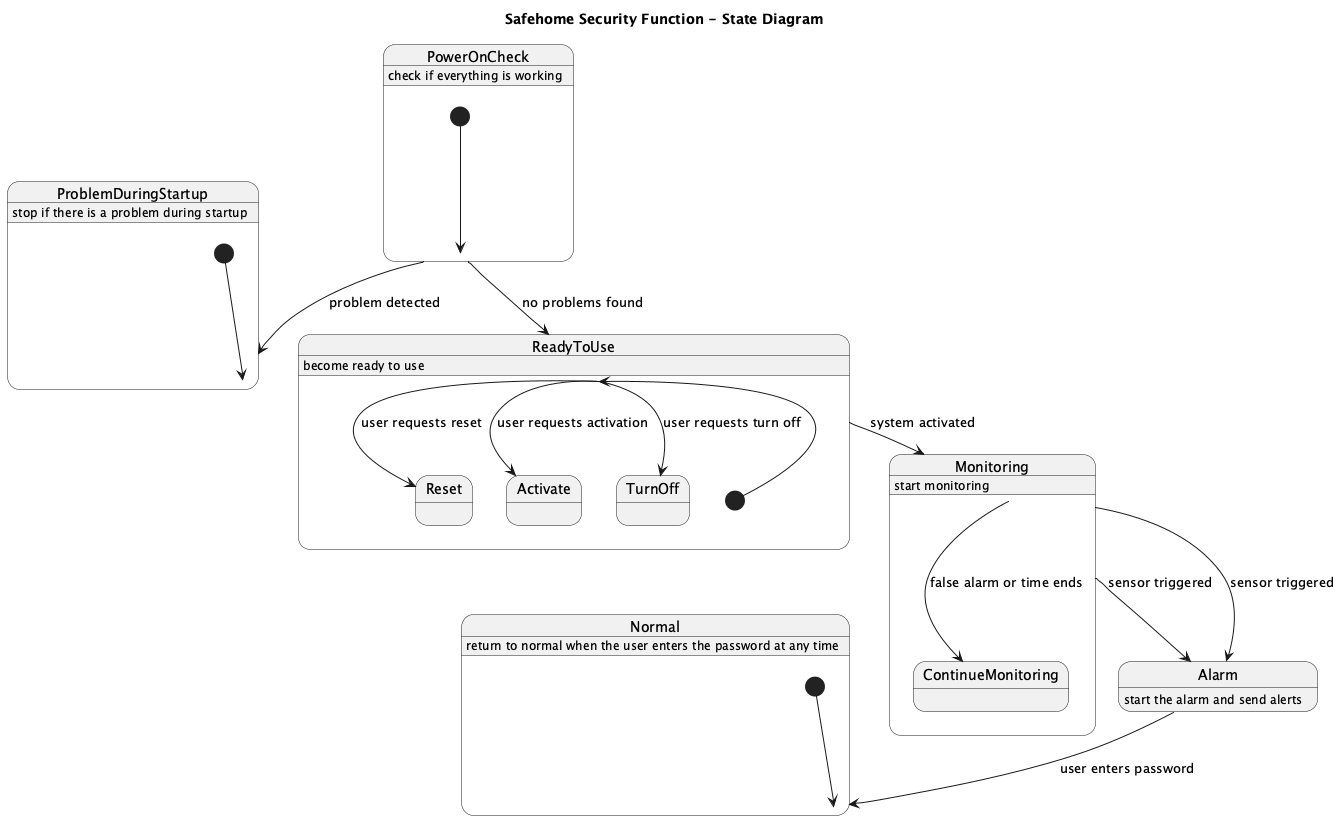

The diagram above was rendered by PlantUML. Its source (embedded in the PNG):
@startuml
title Safehome Security Function - State Diagram

state PowerOnCheck {
  [*] --> PowerOnCheck
  PowerOnCheck : check if everything is working
  PowerOnCheck --> ProblemDuringStartup : problem detected
  PowerOnCheck --> ReadyToUse : no problems found
}

state ReadyToUse {
  [*] --> ReadyToUse
  ReadyToUse : become ready to use
  ReadyToUse --> Reset : user requests reset
  ReadyToUse --> Activate : user requests activation
  ReadyToUse --> TurnOff : user requests turn off
}

state ProblemDuringStartup {
  [*] --> ProblemDuringStartup
  ProblemDuringStartup : stop if there is a problem during startup
}

state Monitoring {
  ReadyToUse --> Monitoring : system activated
  Monitoring : start monitoring
  Monitoring --> Alarm : sensor triggered
  Monitoring --> ContinueMonitoring : false alarm or time ends
}

state Alarm {
  Monitoring --> Alarm : sensor triggered
  Alarm : start the alarm and send alerts
  Alarm --> Normal : user enters password
}

state Normal {
  [*] --> Normal
  Normal : return to normal when the user enters the password at any time
}
@enduml